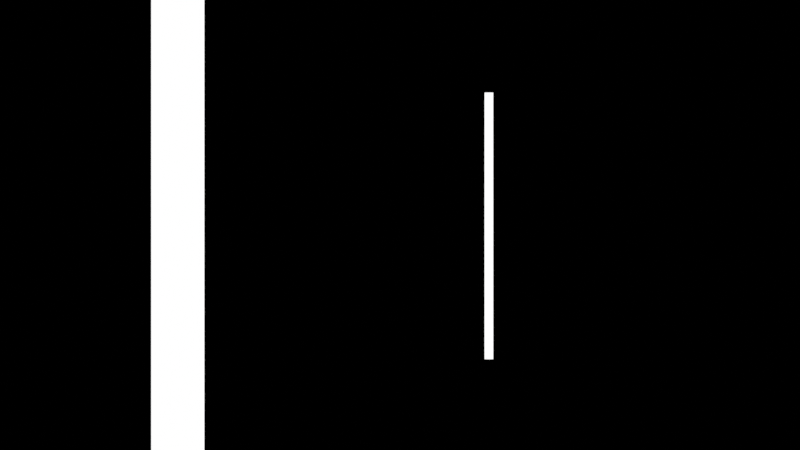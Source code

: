 # Source: ch09_09_dof_no_dof_bad_fstop.blend  (saved by Blender 5.3.31; exported with 4.5.12 LTS)
import bpy
from mathutils import Matrix  # noqa: F401  (used for matrix-valued properties, if any)

bpy.ops.wm.read_factory_settings(use_empty=True)
scene = bpy.context.scene
scene.name = 'SC_DOF'

# ---- materials (node trees are filled in below, after node groups)
mat_ma_near = bpy.data.materials.new('MA_Near')
mat_ma_far = bpy.data.materials.new('MA_Far')

# ---- material node trees
mat_ma_near.use_nodes = True; mat_ma_near.node_tree.nodes.clear()
_N = mat_ma_near.node_tree.nodes; _L = mat_ma_near.node_tree.links
n0 = _N.new('ShaderNodeEmission'); n0.name = 'Emission'; n0.location = (0, 0)
n1 = _N.new('ShaderNodeOutputMaterial'); n1.name = 'Material Output'; n1.location = (0, 0)
_L.new(n0.outputs[0], n1.inputs[0])
n1.is_active_output = True
mat_ma_far.use_nodes = True; mat_ma_far.node_tree.nodes.clear()
_N = mat_ma_far.node_tree.nodes; _L = mat_ma_far.node_tree.links
n0 = _N.new('ShaderNodeEmission'); n0.name = 'Emission'; n0.location = (0, 0)
n1 = _N.new('ShaderNodeOutputMaterial'); n1.name = 'Material Output'; n1.location = (0, 0)
_L.new(n0.outputs[0], n1.inputs[0])
n1.is_active_output = True

# ---- world
world_wo_black = bpy.data.worlds.new('WO_Black'); scene.world = world_wo_black
world_wo_black.use_nodes = True; world_wo_black.node_tree.nodes.clear()
_N = world_wo_black.node_tree.nodes; _L = world_wo_black.node_tree.links
n0 = _N.new('ShaderNodeBackground'); n0.name = 'Background'; n0.location = (-200, 100)
n0.inputs[0].default_value = (0.0, 0.0, 0.0, 1.0)
n1 = _N.new('ShaderNodeOutputWorld'); n1.name = 'World Output'; n1.location = (200, 100)
_L.new(n0.outputs[0], n1.inputs[0])
n1.is_active_output = True

# ---- cameras
cam_cam = bpy.data.cameras.new('CAM')
cam_cam.lens = 200.0
cam_cam.dof.focus_distance = 5.0
cam_cam.dof.aperture_fstop = 1.0

# ---- meshes
me_me_near = bpy.data.meshes.new('ME_Near')
me_me_near.from_pydata([(0.0, 0.03, -0.9), (0.0, 0.03, 0.9), (0.01148, 0.02772, -0.9), (0.01148, 0.02772, 0.9), (0.02121, 0.02121, -0.9), (0.02121, 0.02121, 0.9), (0.02772, 0.01148, -0.9), (0.02772, 0.01148, 0.9), (0.03, 0.0, -0.9), (0.03, 0.0, 0.9), (0.02772, -0.01148, -0.9), (0.02772, -0.01148, 0.9), (0.02121, -0.02121, -0.9), (0.02121, -0.02121, 0.9), (0.01148, -0.02772, -0.9), (0.01148, -0.02772, 0.9), (0.0, -0.03, -0.9), (0.0, -0.03, 0.9), (-0.01148, -0.02772, -0.9), (-0.01148, -0.02772, 0.9), (-0.02121, -0.02121, -0.9), (-0.02121, -0.02121, 0.9), (-0.02772, -0.01148, -0.9), (-0.02772, -0.01148, 0.9), (-0.03, 0.0, -0.9), (-0.03, 0.0, 0.9), (-0.02772, 0.01148, -0.9), (-0.02772, 0.01148, 0.9), (-0.02121, 0.02121, -0.9), (-0.02121, 0.02121, 0.9), (-0.01148, 0.02772, -0.9), (-0.01148, 0.02772, 0.9)], [], [(0, 1, 3, 2), (2, 3, 5, 4), (4, 5, 7, 6), (6, 7, 9, 8), (8, 9, 11, 10), (10, 11, 13, 12), (12, 13, 15, 14), (14, 15, 17, 16), (16, 17, 19, 18), (18, 19, 21, 20), (20, 21, 23, 22), (22, 23, 25, 24), (24, 25, 27, 26), (26, 27, 29, 28), (3, 1, 31, 29, 27, 25, 23, 21, 19, 17, 15, 13, 11, 9, 7, 5), (28, 29, 31, 30), (30, 31, 1, 0), (0, 2, 4, 6, 8, 10, 12, 14, 16, 18, 20, 22, 24, 26, 28, 30)])
me_me_near.materials.append(mat_ma_near)
me_me_near.update()
me_me_far = bpy.data.meshes.new('ME_Far')
me_me_far.from_pydata([(0.0, 0.03, -0.9), (0.0, 0.03, 0.9), (0.01148, 0.02772, -0.9), (0.01148, 0.02772, 0.9), (0.02121, 0.02121, -0.9), (0.02121, 0.02121, 0.9), (0.02772, 0.01148, -0.9), (0.02772, 0.01148, 0.9), (0.03, 0.0, -0.9), (0.03, 0.0, 0.9), (0.02772, -0.01148, -0.9), (0.02772, -0.01148, 0.9), (0.02121, -0.02121, -0.9), (0.02121, -0.02121, 0.9), (0.01148, -0.02772, -0.9), (0.01148, -0.02772, 0.9), (0.0, -0.03, -0.9), (0.0, -0.03, 0.9), (-0.01148, -0.02772, -0.9), (-0.01148, -0.02772, 0.9), (-0.02121, -0.02121, -0.9), (-0.02121, -0.02121, 0.9), (-0.02772, -0.01148, -0.9), (-0.02772, -0.01148, 0.9), (-0.03, 0.0, -0.9), (-0.03, 0.0, 0.9), (-0.02772, 0.01148, -0.9), (-0.02772, 0.01148, 0.9), (-0.02121, 0.02121, -0.9), (-0.02121, 0.02121, 0.9), (-0.01148, 0.02772, -0.9), (-0.01148, 0.02772, 0.9)], [], [(0, 1, 3, 2), (2, 3, 5, 4), (4, 5, 7, 6), (6, 7, 9, 8), (8, 9, 11, 10), (10, 11, 13, 12), (12, 13, 15, 14), (14, 15, 17, 16), (16, 17, 19, 18), (18, 19, 21, 20), (20, 21, 23, 22), (22, 23, 25, 24), (24, 25, 27, 26), (26, 27, 29, 28), (3, 1, 31, 29, 27, 25, 23, 21, 19, 17, 15, 13, 11, 9, 7, 5), (28, 29, 31, 30), (30, 31, 1, 0), (0, 2, 4, 6, 8, 10, 12, 14, 16, 18, 20, 22, 24, 26, 28, 30)])
me_me_far.materials.append(mat_ma_far)
me_me_far.update()

# ---- objects
ob_near = bpy.data.objects.new('Near', me_me_near)
ob_far = bpy.data.objects.new('Far', me_me_far)
ob_cam = bpy.data.objects.new('CAM', cam_cam)

# ---- transforms, parenting, visibility, modifiers, constraints
ob_near.location = (-0.25, 5.0, 0.9)
ob_far.location = (0.6, 30.0, 0.9)
ob_cam.location = (0.0, 0.0, 0.9)
ob_cam.rotation_euler = (1.571, 0.0, 0.0)

# ---- collection membership
scene.collection.objects.link(ob_near)
scene.collection.objects.link(ob_far)
scene.collection.objects.link(ob_cam)

# ---- scene / render settings (as saved in the file)
scene.camera = ob_cam
scene.frame_start = 1; scene.frame_end = 250; scene.frame_set(1)
scene.render.engine = 'CYCLES'
scene.render.resolution_x = 320
scene.render.resolution_y = 180
scene.render.bake_bias = 0.0
scene.render.bake_samples = 0
scene.render.compositor_device = 'GPU'
scene.cycles.use_denoising = False
scene.cycles.samples = 32
scene.eevee.use_volume_custom_range = False
scene.eevee.fast_gi_thickness_near = 0.1
scene.eevee.fast_gi_thickness_far = 0.0
scene.eevee.ray_tracing_options.screen_trace_thickness = 0.1
scene.view_settings.view_transform = 'Standard'
bpy.context.view_layer.update()

